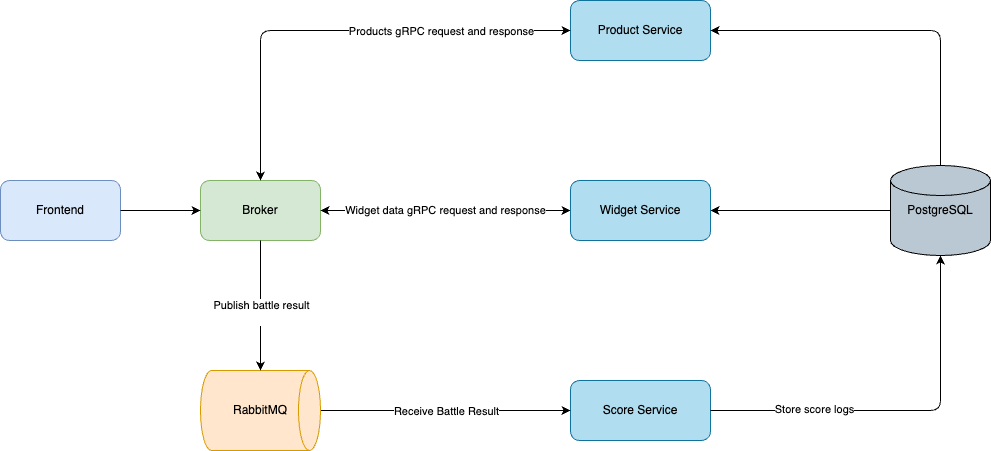

The diagram above was exported from draw.io. Its source (the exported page's mxGraphModel, read from the mxfile embedded in the PNG):
<mxGraphModel dx="906" dy="547" grid="1" gridSize="10" guides="1" tooltips="1" connect="1" arrows="1" fold="1" page="1" pageScale="1" pageWidth="827" pageHeight="1169" background="#ffffff" math="0" shadow="0">
  <root>
    <mxCell id="0" />
    <mxCell id="1" parent="0" />
    <mxCell id="3" value="Frontend" style="rounded=1;whiteSpace=wrap;html=1;fillColor=#dae8fc;strokeColor=#6c8ebf;" parent="1" vertex="1">
      <mxGeometry x="40" y="210" width="120" height="60" as="geometry" />
    </mxCell>
    <mxCell id="4" value="Broker" style="rounded=1;whiteSpace=wrap;html=1;fillColor=#d5e8d4;strokeColor=#82b366;" parent="1" vertex="1">
      <mxGeometry x="240" y="210" width="120" height="60" as="geometry" />
    </mxCell>
    <mxCell id="5" value="Product Service" style="rounded=1;whiteSpace=wrap;html=1;fillColor=#b1ddf0;strokeColor=#10739e;" parent="1" vertex="1">
      <mxGeometry x="610" y="30" width="140" height="60" as="geometry" />
    </mxCell>
    <mxCell id="6" value="Score Service" style="rounded=1;whiteSpace=wrap;html=1;fillColor=#b1ddf0;strokeColor=#10739e;" parent="1" vertex="1">
      <mxGeometry x="610" y="410" width="140" height="60" as="geometry" />
    </mxCell>
    <mxCell id="24" value="&lt;span style=&quot;color: rgb(0, 0, 0);&quot;&gt;Widget data gRPC&amp;nbsp;&lt;/span&gt;&lt;span style=&quot;color: rgb(0, 0, 0);&quot;&gt;request and response&lt;/span&gt;" style="edgeStyle=none;html=1;startArrow=classic;startFill=1;" parent="1" source="7" target="4" edge="1">
      <mxGeometry relative="1" as="geometry">
        <mxPoint as="offset" />
      </mxGeometry>
    </mxCell>
    <mxCell id="10" parent="1" source="3" target="4" edge="1">
      <mxGeometry relative="1" as="geometry" />
    </mxCell>
    <mxCell id="17" value="" style="edgeStyle=orthogonalEdgeStyle;html=1;entryX=1;entryY=0.5;entryDx=0;entryDy=0;exitX=0.5;exitY=0;exitDx=0;exitDy=0;exitPerimeter=0;" parent="1" source="15" target="5" edge="1">
      <mxGeometry relative="1" as="geometry">
        <mxPoint x="710" y="115" as="targetPoint" />
      </mxGeometry>
    </mxCell>
    <mxCell id="22" value="" style="edgeStyle=none;html=1;" parent="1" source="15" target="7" edge="1">
      <mxGeometry relative="1" as="geometry" />
    </mxCell>
    <mxCell id="15" value="PostgreSQL" style="strokeWidth=1;html=1;shape=mxgraph.flowchart.database;whiteSpace=wrap;fillColor=#bac8d3;strokeColor=default;" parent="1" vertex="1">
      <mxGeometry x="930" y="195" width="100" height="90" as="geometry" />
    </mxCell>
    <mxCell id="33" value="" style="edgeStyle=none;html=1;" parent="1" source="26" target="6" edge="1">
      <mxGeometry relative="1" as="geometry" />
    </mxCell>
    <mxCell id="36" value="Receive Battle Result" style="edgeLabel;html=1;align=center;verticalAlign=middle;resizable=0;points=[];" parent="33" vertex="1" connectable="0">
      <mxGeometry x="0.3487" y="-2" relative="1" as="geometry">
        <mxPoint x="-44" y="-2" as="offset" />
      </mxGeometry>
    </mxCell>
    <mxCell id="26" value="RabbitMQ" style="strokeWidth=1;html=1;shape=mxgraph.flowchart.direct_data;whiteSpace=wrap;fillColor=#ffe6cc;strokeColor=#d79b00;" parent="1" vertex="1">
      <mxGeometry x="240" y="400" width="120" height="80" as="geometry" />
    </mxCell>
    <mxCell id="7" value="Widget Service" style="rounded=1;whiteSpace=wrap;html=1;fillColor=#b1ddf0;strokeColor=#10739e;" parent="1" vertex="1">
      <mxGeometry x="610" y="210" width="140" height="60" as="geometry" />
    </mxCell>
    <mxCell id="31" style="edgeStyle=orthogonalEdgeStyle;html=1;entryX=0.5;entryY=0;entryDx=0;entryDy=0;entryPerimeter=0;exitX=0.5;exitY=1;exitDx=0;exitDy=0;" parent="1" source="4" target="26" edge="1">
      <mxGeometry relative="1" as="geometry">
        <mxPoint x="350" y="300" as="sourcePoint" />
      </mxGeometry>
    </mxCell>
    <mxCell id="32" value="Publish battle result&lt;div&gt;&lt;br&gt;&lt;/div&gt;" style="edgeLabel;html=1;align=center;verticalAlign=middle;resizable=0;points=[];" parent="31" vertex="1" connectable="0">
      <mxGeometry x="-0.2826" y="2" relative="1" as="geometry">
        <mxPoint x="-2" y="24" as="offset" />
      </mxGeometry>
    </mxCell>
    <mxCell id="35" style="edgeStyle=orthogonalEdgeStyle;html=1;entryX=0.5;entryY=1;entryDx=0;entryDy=0;entryPerimeter=0;" parent="1" source="6" target="15" edge="1">
      <mxGeometry relative="1" as="geometry" />
    </mxCell>
    <mxCell id="37" value="Store score logs" style="edgeLabel;html=1;align=center;verticalAlign=middle;resizable=0;points=[];" parent="35" vertex="1" connectable="0">
      <mxGeometry x="-0.4664" y="2" relative="1" as="geometry">
        <mxPoint as="offset" />
      </mxGeometry>
    </mxCell>
    <mxCell id="43" value="" style="endArrow=classic;startArrow=classic;html=1;exitX=0.5;exitY=0;exitDx=0;exitDy=0;entryX=0;entryY=0.5;entryDx=0;entryDy=0;edgeStyle=orthogonalEdgeStyle;" edge="1" parent="1" source="4" target="5">
      <mxGeometry width="50" height="50" relative="1" as="geometry">
        <mxPoint x="440" y="280" as="sourcePoint" />
        <mxPoint x="490" y="230" as="targetPoint" />
      </mxGeometry>
    </mxCell>
    <mxCell id="44" value="&lt;span style=&quot;color: rgb(0, 0, 0);&quot;&gt;Products gRPC request and response&lt;/span&gt;" style="edgeLabel;html=1;align=center;verticalAlign=middle;resizable=0;points=[];" vertex="1" connectable="0" parent="43">
      <mxGeometry x="0.1209" y="2" relative="1" as="geometry">
        <mxPoint x="72" y="2" as="offset" />
      </mxGeometry>
    </mxCell>
  </root>
</mxGraphModel>